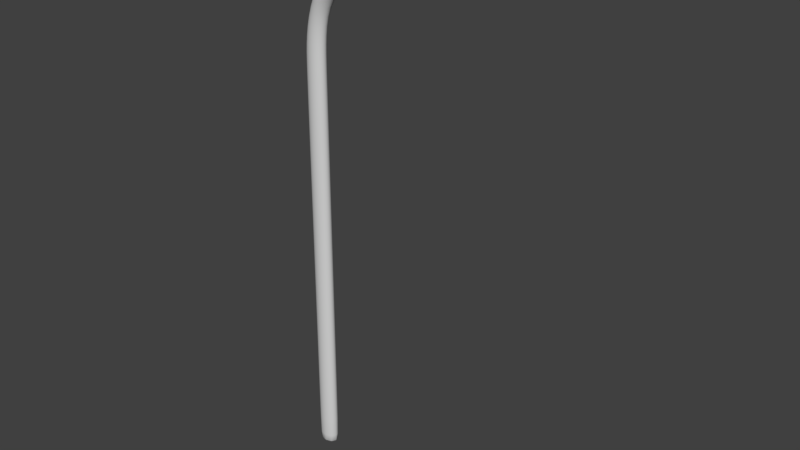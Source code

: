# Source: streetLight.blend  (saved by Blender 2.78.0; exported with 4.5.12 LTS)
import bpy
from mathutils import Matrix  # noqa: F401  (used for matrix-valued properties, if any)

bpy.ops.wm.read_factory_settings(use_empty=True)
scene = bpy.context.scene
scene.name = 'Scene'

# ---- collections
col_collection_1 = bpy.data.collections.new('Collection 1'); scene.collection.children.link(col_collection_1)

# ---- materials (node trees are filled in below, after node groups)
mat_streetlight = bpy.data.materials.new('streetLight')
mat_streetlight.alpha_threshold = 0.0
mat_streetlight.use_transparent_shadow = False
mat_streetlight.diffuse_color = (0.6738, 0.6738, 0.6738, 1.0)
mat_streetlight.roughness = 0.5
mat_streetlight.specular_intensity = 0.0

# ---- material node trees

# ---- world
world_world = bpy.data.worlds.new('World'); scene.world = world_world
world_world.color = (0.05088, 0.05088, 0.05088)
world_world.use_sun_shadow = False
world_world.sun_shadow_jitter_overblur = 0.0
world_world.cycles.sampling_method = 'MANUAL'

# ---- meshes
me_circle = bpy.data.meshes.new('Circle')
me_circle.from_pydata([(-1.294e-07, 0.7346, 0.0), (-0.7071, 0.5195, 0.0), (-1.0, -3.413e-08, 0.0), (-0.7071, -0.5195, 0.0), (-1.294e-07, -0.7346, 0.0), (0.7071, -0.5195, 0.0), (1.0, 6.745e-09, 0.0), (0.7071, 0.5195, 0.0), (-1.294e-07, 0.7346, 0.0), (-0.7071, 0.5195, 0.0), (-1.0, -3.413e-08, 0.0), (-0.7071, -0.5195, 0.0), (-1.294e-07, -0.7346, 0.0), (0.7071, -0.5195, 0.0), (1.0, 6.745e-09, 0.0), (0.7071, 0.5195, 0.0), (-1.294e-07, 0.7346, 36.13), (-0.7071, 0.5195, 36.13), (-1.0, -3.413e-08, 36.13), (-0.7071, -0.5195, 36.13), (-1.294e-07, -0.7346, 36.13), (0.7071, -0.5195, 36.13), (1.0, 6.745e-09, 36.13), (0.7071, 0.5195, 36.13), (-0.007308, 0.7346, 38.46), (-0.71, 0.5195, 38.45), (-1.003, -3.484e-08, 38.45), (-0.71, -0.5195, 38.45), (-0.007308, -0.7346, 38.46), (0.6998, -0.5195, 38.46), (0.9954, 5.63e-09, 38.46), (0.6998, 0.5195, 38.46), (0.3985, 0.7346, 41.76), (-0.2436, 0.5195, 41.6), (-0.5198, -1.126e-07, 41.56), (-0.2436, -0.5195, 41.6), (0.3985, -0.7346, 41.76), (1.057, -0.5195, 41.88), (1.336, -1.079e-07, 41.93), (1.057, 0.5195, 41.88), (11.56, 0.7346, 48.68), (11.58, 0.5195, 49.39), (11.59, -7.196e-07, 49.68), (11.58, -0.5195, 49.39), (11.56, -0.7346, 48.68), (11.54, -0.5195, 47.97), (11.53, -6.647e-07, 47.68), (11.54, 0.5195, 47.97), (18.18, 3.013, 48.55), (18.2, 2.894, 49.25), (18.21, -4.008e-07, 49.55), (18.2, -2.894, 49.25), (18.18, -3.013, 48.55), (17.3, -2.107, 47.57), (17.29, 4.2e-08, 47.42), (17.3, 2.107, 47.57), (14.08, 1.597, 47.2), (14.08, -4.112e-07, 46.68), (14.08, -1.597, 47.2), (13.27, -2.208, 48.65), (13.31, -2.121, 50.12), (13.33, -7.338e-07, 50.74), (13.31, 2.121, 50.12), (13.27, 2.208, 48.65), (3.374, -0.9499, 44.59), (2.619, -1.343, 45.0), (1.867, -0.9499, 45.36), (1.554, -3.186e-07, 45.54), (1.867, 0.9499, 45.36), (2.619, 1.343, 45.0), (3.374, 0.9499, 44.59), (3.694, -2.588e-07, 44.34), (18.15, 4.11e-08, 47.55), (18.16, -2.894, 47.84), (18.16, 2.894, 47.84), (13.23, 2.121, 47.17), (13.23, -2.121, 47.17), (13.21, -4.1e-07, 46.55), (17.12, 5.098e-09, 48.52), (13.9, -4.481e-07, 47.78), (17.13, -2.107, 48.67), (17.13, 2.107, 48.67), (13.91, 1.597, 48.31), (13.91, -1.597, 48.31), (5.363, -0.8457, 46.02), (4.248, -0.8457, 47.06), (4.248, 0.8457, 47.06), (5.59, -4.218e-07, 45.82), (4.793, -1.196, 46.57), (4.038, -4.824e-07, 47.23), (4.793, 1.196, 46.57), (5.363, 0.8457, 46.02)], [], [(1, 0, 7, 6, 5, 4, 3, 2), (14, 15, 23, 22), (5, 6, 14, 13), (3, 4, 12, 11), (1, 2, 10, 9), (6, 7, 15, 14), (4, 5, 13, 12), (2, 3, 11, 10), (0, 1, 9, 8), (7, 0, 8, 15), (19, 20, 28, 27), (12, 13, 21, 20), (10, 11, 19, 18), (8, 9, 17, 16), (15, 8, 16, 23), (13, 14, 22, 21), (11, 12, 20, 19), (9, 10, 18, 17), (31, 24, 32, 39), (17, 18, 26, 25), (22, 23, 31, 30), (20, 21, 29, 28), (18, 19, 27, 26), (16, 17, 25, 24), (23, 16, 24, 31), (21, 22, 30, 29), (88, 84, 45, 44), (29, 30, 38, 37), (27, 28, 36, 35), (25, 26, 34, 33), (30, 31, 39, 38), (28, 29, 37, 36), (26, 27, 35, 34), (24, 25, 33, 32), (58, 57, 79, 83), (89, 85, 43, 42), (90, 86, 41, 40), (91, 90, 40, 47), (84, 87, 46, 45), (85, 88, 44, 43), (86, 89, 42, 41), (87, 91, 47, 46), (49, 50, 51, 52, 73, 72, 74, 48), (59, 76, 73, 52), (61, 60, 51, 50), (63, 62, 49, 48), (75, 63, 48, 74), (55, 54, 78, 81), (60, 59, 52, 51), (62, 61, 50, 49), (41, 42, 61, 62), (43, 44, 59, 60), (45, 46, 77, 76), (47, 40, 63, 75), (40, 41, 62, 63), (42, 43, 60, 61), (44, 45, 76, 59), (46, 47, 75, 77), (38, 39, 70, 71), (33, 34, 67, 68), (35, 36, 65, 66), (37, 38, 71, 64), (39, 32, 69, 70), (32, 33, 68, 69), (34, 35, 66, 67), (36, 37, 64, 65), (53, 54, 72, 73), (54, 55, 74, 72), (55, 56, 75, 74), (58, 53, 73, 76), (57, 58, 76, 77), (56, 57, 77, 75), (79, 82, 81, 78), (83, 79, 78, 80), (56, 55, 81, 82), (54, 53, 80, 78), (57, 56, 82, 79), (53, 58, 83, 80), (71, 70, 91, 87), (68, 67, 89, 86), (66, 65, 88, 85), (64, 71, 87, 84), (70, 69, 90, 91), (69, 68, 86, 90), (67, 66, 85, 89), (65, 64, 84, 88)])
me_circle.polygons.foreach_set('use_smooth', [True] * 86)
me_circle.materials.append(mat_streetlight)
me_circle.use_remesh_preserve_volume = False
me_circle.use_remesh_preserve_attributes = False
me_circle.use_mirror_vertex_groups = False
me_circle.update()

# ---- objects
ob_circle = bpy.data.objects.new('Circle', me_circle)

# ---- transforms, parenting, visibility, modifiers, constraints
ob_circle.location = (1.9e-07, -3.353e-08, 1.195e-06)
ob_circle.scale = (0.3134, 0.3134, 0.3134)
ob_circle.lineart.crease_threshold = 0.0
_m = ob_circle.modifiers.new('Subsurf', 'SUBSURF')
_m.uv_smooth = 'PRESERVE_CORNERS'
_m.quality = 2
_m.levels = 2
_m.show_only_control_edges = False

# ---- collection membership
col_collection_1.objects.link(ob_circle)

# ---- scene / render settings (as saved in the file)
scene.frame_start = 1; scene.frame_end = 250; scene.frame_set(1)
scene.render.engine = 'BLENDER_EEVEE_NEXT'
scene.render.resolution_percentage = 50
scene.render.dither_intensity = 0.0
scene.cycles.use_denoising = False
scene.cycles.samples = 128
scene.cycles.sampling_pattern = 'TABULATED_SOBOL'
scene.cycles.light_sampling_threshold = 0.0
scene.cycles.use_adaptive_sampling = False
scene.cycles.use_light_tree = False
scene.cycles.blur_glossy = 0.0
scene.cycles.sample_clamp_indirect = 0.0
scene.view_settings.view_transform = 'Standard'
bpy.context.view_layer.update()

# ---- added for rendering (the .blend has no active camera and no usable light): camera, sun
cam_auto = bpy.data.cameras.new('AutoCamera')
cam_auto.lens = 50.0
cam_auto.sensor_width = 36.0
cam_auto.clip_end = 1000.0
ob_auto_camera = bpy.data.objects.new('AutoCamera', cam_auto)
scene.collection.objects.link(ob_auto_camera)
ob_auto_camera.location = (18.5242, -18.993, 20.6119)
ob_auto_camera.rotation_euler = (1.09748, -7.21219e-08, 0.694738)
scene.camera = ob_auto_camera
light_auto_sun = bpy.data.lights.new('AutoSun', 'SUN')
light_auto_sun.energy = 3.0
light_auto_sun.angle = 0.0523599
ob_auto_sun = bpy.data.objects.new('AutoSun', light_auto_sun)
scene.collection.objects.link(ob_auto_sun)
ob_auto_sun.rotation_euler = (0.872665, 0.174533, 0.523599)
bpy.context.view_layer.update()
